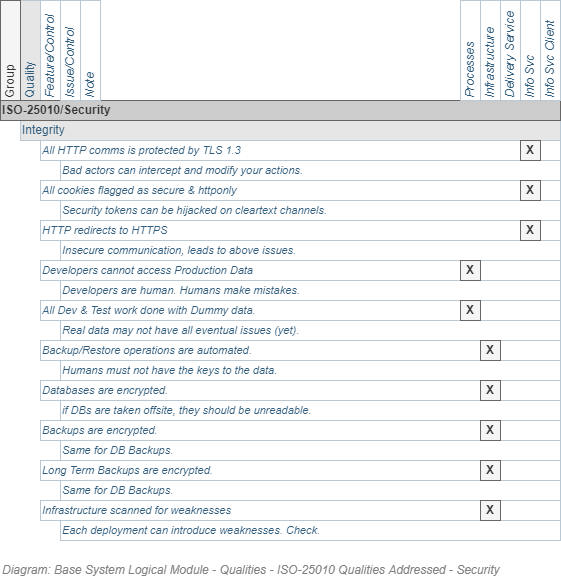

The diagram above was exported from draw.io. Its source (the exported page's mxGraphModel, read from the mxfile embedded in the PNG):
<mxGraphModel dx="782" dy="549" grid="1" gridSize="10" guides="1" tooltips="1" connect="1" arrows="1" fold="1" page="1" pageScale="1" pageWidth="827" pageHeight="1169" math="0" shadow="0">
  <root>
    <mxCell id="1ndiHduiQBtdsoUAymeR-0" />
    <mxCell id="9zR-uWNmfOv_NjAGNr8q-0" value="Diagram" parent="1ndiHduiQBtdsoUAymeR-0" />
    <UserObject label="Integrity" id="j2zxyaLkbqn8TJfqwBMs-1">
      <mxCell style="strokeColor=#bac8d3;html=1;fontColor=#2f5b7c;fontSize=12;align=left;fillColor=#E6E6E6;" parent="9zR-uWNmfOv_NjAGNr8q-0" vertex="1">
        <mxGeometry x="140" y="300" width="540" height="20" as="geometry" />
      </mxCell>
    </UserObject>
    <UserObject label="Quality" id="j2zxyaLkbqn8TJfqwBMs-66">
      <mxCell style="strokeColor=#bac8d3;html=1;fontColor=#2f5b7c;fontSize=12;align=left;horizontal=0;fillColor=#E6E6E6;" parent="9zR-uWNmfOv_NjAGNr8q-0" vertex="1">
        <mxGeometry x="140" y="180" width="20" height="100" as="geometry" />
      </mxCell>
    </UserObject>
    <UserObject label="Feature/Control" id="j2zxyaLkbqn8TJfqwBMs-69">
      <mxCell style="strokeColor=#bac8d3;html=1;fontColor=#2f5b7c;fontSize=12;align=left;horizontal=0;fontStyle=2" parent="9zR-uWNmfOv_NjAGNr8q-0" vertex="1">
        <mxGeometry x="160" y="180" width="20" height="100" as="geometry" />
      </mxCell>
    </UserObject>
    <UserObject label="All HTTP comms is protected by TLS 1.3" id="j2zxyaLkbqn8TJfqwBMs-103">
      <mxCell style="strokeColor=#bac8d3;html=1;fontColor=#2f5b7c;fontSize=11;align=left;fontStyle=2" parent="9zR-uWNmfOv_NjAGNr8q-0" vertex="1">
        <mxGeometry x="160" y="320" width="520" height="20" as="geometry" />
      </mxCell>
    </UserObject>
    <UserObject label="All cookies flagged as secure &amp;amp; httponly" id="j2zxyaLkbqn8TJfqwBMs-104">
      <mxCell style="strokeColor=#bac8d3;html=1;fontColor=#2f5b7c;fontSize=11;align=left;fontStyle=2" parent="9zR-uWNmfOv_NjAGNr8q-0" vertex="1">
        <mxGeometry x="160" y="360" width="520" height="20" as="geometry" />
      </mxCell>
    </UserObject>
    <UserObject label="Group" id="j2zxyaLkbqn8TJfqwBMs-65">
      <mxCell style="strokeColor=#666666;html=1;fontColor=#333333;fontSize=12;align=left;horizontal=0;fillColor=#f5f5f5;" parent="9zR-uWNmfOv_NjAGNr8q-0" vertex="1">
        <mxGeometry x="120" y="180" width="20" height="100" as="geometry" />
      </mxCell>
    </UserObject>
    <UserObject label="ISO-25010/Security" id="j2zxyaLkbqn8TJfqwBMs-138">
      <mxCell style="strokeColor=#666666;html=1;fontColor=#333333;fontSize=12;align=left;fontStyle=1;fillColor=#CCCCCC;" parent="9zR-uWNmfOv_NjAGNr8q-0" vertex="1">
        <mxGeometry x="120" y="280" width="560" height="20" as="geometry" />
      </mxCell>
    </UserObject>
    <UserObject label="HTTP redirects to HTTPS" id="mdwRS8ayNmcQreqDiehK-2">
      <mxCell style="strokeColor=#bac8d3;html=1;fontColor=#2f5b7c;fontSize=11;align=left;fontStyle=2" parent="9zR-uWNmfOv_NjAGNr8q-0" vertex="1">
        <mxGeometry x="160" y="400" width="520" height="20" as="geometry" />
      </mxCell>
    </UserObject>
    <UserObject label="Developers cannot access Production Data" id="mdwRS8ayNmcQreqDiehK-8">
      <mxCell style="strokeColor=#bac8d3;html=1;fontColor=#2f5b7c;fontSize=11;align=left;fontStyle=2" parent="9zR-uWNmfOv_NjAGNr8q-0" vertex="1">
        <mxGeometry x="160" y="440" width="520" height="20" as="geometry" />
      </mxCell>
    </UserObject>
    <UserObject label="All Dev &amp;amp; Test work done with Dummy data." id="mdwRS8ayNmcQreqDiehK-9">
      <mxCell style="strokeColor=#bac8d3;html=1;fontColor=#2f5b7c;fontSize=11;align=left;fontStyle=2" parent="9zR-uWNmfOv_NjAGNr8q-0" vertex="1">
        <mxGeometry x="160" y="480" width="520" height="20" as="geometry" />
      </mxCell>
    </UserObject>
    <UserObject label="Backup/Restore operations are automated." id="mdwRS8ayNmcQreqDiehK-10">
      <mxCell style="strokeColor=#bac8d3;html=1;fontColor=#2f5b7c;fontSize=11;align=left;fontStyle=2" parent="9zR-uWNmfOv_NjAGNr8q-0" vertex="1">
        <mxGeometry x="160" y="520" width="520" height="20" as="geometry" />
      </mxCell>
    </UserObject>
    <UserObject label="Backups are encrypted." id="mdwRS8ayNmcQreqDiehK-17">
      <mxCell style="strokeColor=#bac8d3;html=1;fontColor=#2f5b7c;fontSize=11;align=left;fontStyle=2" parent="9zR-uWNmfOv_NjAGNr8q-0" vertex="1">
        <mxGeometry x="160" y="600" width="520" height="20" as="geometry" />
      </mxCell>
    </UserObject>
    <UserObject label="Databases are encrypted." id="mdwRS8ayNmcQreqDiehK-18">
      <mxCell style="strokeColor=#bac8d3;html=1;fontColor=#2f5b7c;fontSize=11;align=left;fontStyle=2" parent="9zR-uWNmfOv_NjAGNr8q-0" vertex="1">
        <mxGeometry x="160" y="560" width="520" height="20" as="geometry" />
      </mxCell>
    </UserObject>
    <UserObject label="Infrastructure scanned for weaknesses" id="lfz_-_7x1Mit3-YCTM06-0">
      <mxCell style="strokeColor=#bac8d3;html=1;fontColor=#2f5b7c;fontSize=11;align=left;fontStyle=2" parent="9zR-uWNmfOv_NjAGNr8q-0" vertex="1">
        <mxGeometry x="160" y="680" width="520" height="20" as="geometry" />
      </mxCell>
    </UserObject>
    <UserObject label="Bad actors can intercept and modify your actions." id="uHeQ705KKkx8hOiADTU1-0">
      <mxCell style="strokeColor=#bac8d3;html=1;fontColor=#2f5b7c;fontSize=11;align=left;fontStyle=2" parent="9zR-uWNmfOv_NjAGNr8q-0" vertex="1">
        <mxGeometry x="180" y="340" width="500" height="20" as="geometry" />
      </mxCell>
    </UserObject>
    <UserObject label="Security tokens can be hijacked on cleartext channels." id="uHeQ705KKkx8hOiADTU1-1">
      <mxCell style="strokeColor=#bac8d3;html=1;fontColor=#2f5b7c;fontSize=11;align=left;fontStyle=2" parent="9zR-uWNmfOv_NjAGNr8q-0" vertex="1">
        <mxGeometry x="180" y="380" width="500" height="20" as="geometry" />
      </mxCell>
    </UserObject>
    <UserObject label="Insecure communication, leads to above issues." id="uHeQ705KKkx8hOiADTU1-2">
      <mxCell style="strokeColor=#bac8d3;html=1;fontColor=#2f5b7c;fontSize=11;align=left;fontStyle=2" parent="9zR-uWNmfOv_NjAGNr8q-0" vertex="1">
        <mxGeometry x="180" y="420" width="500" height="20" as="geometry" />
      </mxCell>
    </UserObject>
    <UserObject label="Developers are human. Humans make mistakes." id="uHeQ705KKkx8hOiADTU1-3">
      <mxCell style="strokeColor=#bac8d3;html=1;fontColor=#2f5b7c;fontSize=11;align=left;fontStyle=2" parent="9zR-uWNmfOv_NjAGNr8q-0" vertex="1">
        <mxGeometry x="180" y="460" width="500" height="20" as="geometry" />
      </mxCell>
    </UserObject>
    <UserObject label="Real data may not have all eventual issues (yet)." id="uHeQ705KKkx8hOiADTU1-4">
      <mxCell style="strokeColor=#bac8d3;html=1;fontColor=#2f5b7c;fontSize=11;align=left;fontStyle=2" parent="9zR-uWNmfOv_NjAGNr8q-0" vertex="1">
        <mxGeometry x="180" y="500" width="500" height="20" as="geometry" />
      </mxCell>
    </UserObject>
    <UserObject label="Humans must not have the keys to the data." id="uHeQ705KKkx8hOiADTU1-5">
      <mxCell style="strokeColor=#bac8d3;html=1;fontColor=#2f5b7c;fontSize=11;align=left;fontStyle=2" parent="9zR-uWNmfOv_NjAGNr8q-0" vertex="1">
        <mxGeometry x="180" y="540" width="500" height="20" as="geometry" />
      </mxCell>
    </UserObject>
    <UserObject label="if DBs are taken offsite, they should be unreadable." id="uHeQ705KKkx8hOiADTU1-7">
      <mxCell style="strokeColor=#bac8d3;html=1;fontColor=#2f5b7c;fontSize=11;align=left;fontStyle=2" parent="9zR-uWNmfOv_NjAGNr8q-0" vertex="1">
        <mxGeometry x="180" y="580" width="500" height="20" as="geometry" />
      </mxCell>
    </UserObject>
    <UserObject label="Same for DB Backups." id="uHeQ705KKkx8hOiADTU1-8">
      <mxCell style="strokeColor=#bac8d3;html=1;fontColor=#2f5b7c;fontSize=11;align=left;fontStyle=2" parent="9zR-uWNmfOv_NjAGNr8q-0" vertex="1">
        <mxGeometry x="180" y="620" width="500" height="20" as="geometry" />
      </mxCell>
    </UserObject>
    <UserObject label="Each deployment can introduce weaknesses. Check." id="uHeQ705KKkx8hOiADTU1-9">
      <mxCell style="strokeColor=#bac8d3;html=1;fontColor=#2f5b7c;fontSize=11;align=left;fontStyle=2" parent="9zR-uWNmfOv_NjAGNr8q-0" vertex="1">
        <mxGeometry x="180" y="700" width="500" height="20" as="geometry" />
      </mxCell>
    </UserObject>
    <UserObject label="Long Term Backups are encrypted." id="Qq5znrOMkNYeY_ryEtN2-0">
      <mxCell style="strokeColor=#bac8d3;html=1;fontColor=#2f5b7c;fontSize=11;align=left;fontStyle=2" parent="9zR-uWNmfOv_NjAGNr8q-0" vertex="1">
        <mxGeometry x="160" y="640" width="520" height="20" as="geometry" />
      </mxCell>
    </UserObject>
    <UserObject label="Same for DB Backups." id="Qq5znrOMkNYeY_ryEtN2-1">
      <mxCell style="strokeColor=#bac8d3;html=1;fontColor=#2f5b7c;fontSize=11;align=left;fontStyle=2" parent="9zR-uWNmfOv_NjAGNr8q-0" vertex="1">
        <mxGeometry x="180" y="660" width="500" height="20" as="geometry" />
      </mxCell>
    </UserObject>
    <UserObject label="Issue/Control" id="noNwuY170f4Fh_IDlCJd-0">
      <mxCell style="strokeColor=#bac8d3;html=1;fontColor=#2f5b7c;fontSize=12;align=left;horizontal=0;fontStyle=2" parent="9zR-uWNmfOv_NjAGNr8q-0" vertex="1">
        <mxGeometry x="180" y="180" width="20" height="100" as="geometry" />
      </mxCell>
    </UserObject>
    <UserObject label="Note" id="xVS5ICn7Gh5AslZ5_-2x-0">
      <mxCell style="strokeColor=#bac8d3;html=1;fontColor=#2f5b7c;fontSize=12;align=left;horizontal=0;fontStyle=2" parent="9zR-uWNmfOv_NjAGNr8q-0" vertex="1">
        <mxGeometry x="200" y="180" width="20" height="100" as="geometry" />
      </mxCell>
    </UserObject>
    <UserObject label="Infrastructure" id="PB51dKFTZky7eTfzRtoL-0">
      <mxCell style="strokeColor=#bac8d3;html=1;fontColor=#2f5b7c;fontSize=12;align=left;horizontal=0;fontStyle=2" parent="9zR-uWNmfOv_NjAGNr8q-0" vertex="1">
        <mxGeometry x="600" y="180" width="20" height="100" as="geometry" />
      </mxCell>
    </UserObject>
    <UserObject label="Info Svc" id="PB51dKFTZky7eTfzRtoL-1">
      <mxCell style="strokeColor=#bac8d3;html=1;fontColor=#2f5b7c;fontSize=12;align=left;horizontal=0;fontStyle=2" parent="9zR-uWNmfOv_NjAGNr8q-0" vertex="1">
        <mxGeometry x="640" y="180" width="20" height="100" as="geometry" />
      </mxCell>
    </UserObject>
    <UserObject label="Info Svc Client" id="PB51dKFTZky7eTfzRtoL-2">
      <mxCell style="strokeColor=#bac8d3;html=1;fontColor=#2f5b7c;fontSize=12;align=left;horizontal=0;fontStyle=2" parent="9zR-uWNmfOv_NjAGNr8q-0" vertex="1">
        <mxGeometry x="660" y="180" width="20" height="100" as="geometry" />
      </mxCell>
    </UserObject>
    <UserObject label="Delivery Service" id="PB51dKFTZky7eTfzRtoL-3">
      <mxCell style="strokeColor=#bac8d3;html=1;fontColor=#2f5b7c;fontSize=12;align=left;horizontal=0;fontStyle=2" parent="9zR-uWNmfOv_NjAGNr8q-0" vertex="1">
        <mxGeometry x="620" y="180" width="20" height="100" as="geometry" />
      </mxCell>
    </UserObject>
    <mxCell id="PB51dKFTZky7eTfzRtoL-4" value="&lt;b&gt;X&lt;/b&gt;" style="text;html=1;strokeColor=#666666;fillColor=#f5f5f5;align=center;verticalAlign=middle;whiteSpace=wrap;rounded=0;fontSize=12;fontColor=#333333;" parent="9zR-uWNmfOv_NjAGNr8q-0" vertex="1">
      <mxGeometry x="640" y="320" width="20" height="20" as="geometry" />
    </mxCell>
    <mxCell id="PB51dKFTZky7eTfzRtoL-5" value="&lt;b&gt;X&lt;/b&gt;" style="text;html=1;strokeColor=#666666;fillColor=#f5f5f5;align=center;verticalAlign=middle;whiteSpace=wrap;rounded=0;fontSize=12;fontColor=#333333;" parent="9zR-uWNmfOv_NjAGNr8q-0" vertex="1">
      <mxGeometry x="640" y="360" width="20" height="20" as="geometry" />
    </mxCell>
    <mxCell id="PB51dKFTZky7eTfzRtoL-6" value="&lt;b&gt;X&lt;/b&gt;" style="text;html=1;strokeColor=#666666;fillColor=#f5f5f5;align=center;verticalAlign=middle;whiteSpace=wrap;rounded=0;fontSize=12;fontColor=#333333;" parent="9zR-uWNmfOv_NjAGNr8q-0" vertex="1">
      <mxGeometry x="640" y="400" width="20" height="20" as="geometry" />
    </mxCell>
    <mxCell id="PB51dKFTZky7eTfzRtoL-7" value="&lt;b&gt;X&lt;/b&gt;" style="text;html=1;strokeColor=#666666;fillColor=#f5f5f5;align=center;verticalAlign=middle;whiteSpace=wrap;rounded=0;fontSize=12;fontColor=#333333;" parent="9zR-uWNmfOv_NjAGNr8q-0" vertex="1">
      <mxGeometry x="580" y="440" width="20" height="20" as="geometry" />
    </mxCell>
    <mxCell id="PB51dKFTZky7eTfzRtoL-8" value="&lt;b&gt;X&lt;/b&gt;" style="text;html=1;strokeColor=#666666;fillColor=#f5f5f5;align=center;verticalAlign=middle;whiteSpace=wrap;rounded=0;fontSize=12;fontColor=#333333;" parent="9zR-uWNmfOv_NjAGNr8q-0" vertex="1">
      <mxGeometry x="580" y="480" width="20" height="20" as="geometry" />
    </mxCell>
    <mxCell id="PB51dKFTZky7eTfzRtoL-9" value="&lt;b&gt;X&lt;/b&gt;" style="text;html=1;strokeColor=#666666;fillColor=#f5f5f5;align=center;verticalAlign=middle;whiteSpace=wrap;rounded=0;fontSize=12;fontColor=#333333;" parent="9zR-uWNmfOv_NjAGNr8q-0" vertex="1">
      <mxGeometry x="600" y="520" width="20" height="20" as="geometry" />
    </mxCell>
    <mxCell id="PB51dKFTZky7eTfzRtoL-10" value="&lt;b&gt;X&lt;/b&gt;" style="text;html=1;strokeColor=#666666;fillColor=#f5f5f5;align=center;verticalAlign=middle;whiteSpace=wrap;rounded=0;fontSize=12;fontColor=#333333;" parent="9zR-uWNmfOv_NjAGNr8q-0" vertex="1">
      <mxGeometry x="600" y="560" width="20" height="20" as="geometry" />
    </mxCell>
    <mxCell id="PB51dKFTZky7eTfzRtoL-12" value="&lt;b&gt;X&lt;/b&gt;" style="text;html=1;strokeColor=#666666;fillColor=#f5f5f5;align=center;verticalAlign=middle;whiteSpace=wrap;rounded=0;fontSize=12;fontColor=#333333;" parent="9zR-uWNmfOv_NjAGNr8q-0" vertex="1">
      <mxGeometry x="600" y="600" width="20" height="20" as="geometry" />
    </mxCell>
    <mxCell id="PB51dKFTZky7eTfzRtoL-13" value="&lt;b&gt;X&lt;/b&gt;" style="text;html=1;strokeColor=#666666;fillColor=#f5f5f5;align=center;verticalAlign=middle;whiteSpace=wrap;rounded=0;fontSize=12;fontColor=#333333;" parent="9zR-uWNmfOv_NjAGNr8q-0" vertex="1">
      <mxGeometry x="600" y="640" width="20" height="20" as="geometry" />
    </mxCell>
    <mxCell id="PB51dKFTZky7eTfzRtoL-14" value="&lt;b&gt;X&lt;/b&gt;" style="text;html=1;strokeColor=#666666;fillColor=#f5f5f5;align=center;verticalAlign=middle;whiteSpace=wrap;rounded=0;fontSize=12;fontColor=#333333;" parent="9zR-uWNmfOv_NjAGNr8q-0" vertex="1">
      <mxGeometry x="600" y="680" width="20" height="20" as="geometry" />
    </mxCell>
    <UserObject label="Processes" id="PB51dKFTZky7eTfzRtoL-15">
      <mxCell style="strokeColor=#bac8d3;html=1;fontColor=#2f5b7c;fontSize=12;align=left;horizontal=0;fontStyle=2" parent="9zR-uWNmfOv_NjAGNr8q-0" vertex="1">
        <mxGeometry x="580" y="180" width="20" height="100" as="geometry" />
      </mxCell>
    </UserObject>
    <mxCell id="0CaN5ssnme8qHOvcmV8C-0" value="Title/Diagram" parent="1ndiHduiQBtdsoUAymeR-0" />
    <mxCell id="0CaN5ssnme8qHOvcmV8C-2" value="&lt;font style=&quot;font-size: 12px&quot;&gt;Diagram: Base&amp;nbsp;&lt;i&gt;System&amp;nbsp;&lt;/i&gt;Logical Module -&amp;nbsp;Qualities - ISO-25010 Qualities Addressed - Security&lt;/font&gt;" style="text;strokeColor=none;fillColor=none;html=1;fontSize=12;fontStyle=2;verticalAlign=middle;align=left;shadow=0;glass=0;comic=0;opacity=30;fontColor=#808080;" parent="0CaN5ssnme8qHOvcmV8C-0" vertex="1">
      <mxGeometry x="120" y="740" width="520" height="20" as="geometry" />
    </mxCell>
    <mxCell id="GT6Gb3UrStUG5ULVGOFr-3" value="About" parent="1ndiHduiQBtdsoUAymeR-0" />
  </root>
</mxGraphModel>